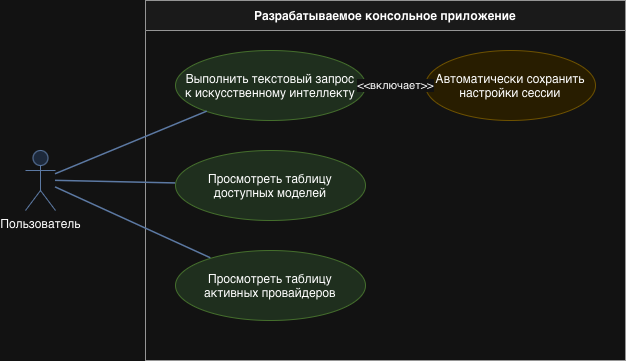

The diagram above was exported from draw.io. Its source (the exported page's mxGraphModel, read from the mxfile embedded in the PNG):
<mxGraphModel dx="-690" dy="-581" grid="1" gridSize="10" guides="1" tooltips="1" connect="1" arrows="1" fold="1" page="1" pageScale="1" pageWidth="827" pageHeight="1169" math="0" shadow="0">
  <root>
    <mxCell id="0" />
    <mxCell id="1" parent="0" />
    <mxCell id="dol45ynQSeBOQYEFh03b-26" parent="1" style="swimlane;whiteSpace=wrap;html=1;startSize=30;collapsible=0;recursiveResize=0;expand=0;fontStyle=1;fillColor=#f5f5f5;strokeColor=#666666;" value="Разрабатываемое консольное приложение" vertex="1">
      <mxGeometry height="360" width="480" x="1900" y="1530" as="geometry" />
    </mxCell>
    <mxCell id="dol45ynQSeBOQYEFh03b-27" parent="dol45ynQSeBOQYEFh03b-26" style="ellipse;whiteSpace=wrap;html=1;fillColor=#d5e8d4;strokeColor=#82b366;html=1;" value="Выполнить текстовый запрос&lt;br&gt;к искусственному интеллекту" vertex="1">
      <mxGeometry height="70" width="190" x="30" y="50" as="geometry" />
    </mxCell>
    <mxCell id="dol45ynQSeBOQYEFh03b-28" parent="dol45ynQSeBOQYEFh03b-26" style="ellipse;whiteSpace=wrap;html=1;fillColor=#d5e8d4;strokeColor=#82b366;html=1;" value="Просмотреть таблицу&lt;br&gt;доступных моделей" vertex="1">
      <mxGeometry height="70" width="190" x="30" y="150" as="geometry" />
    </mxCell>
    <mxCell id="dol45ynQSeBOQYEFh03b-29" parent="dol45ynQSeBOQYEFh03b-26" style="ellipse;whiteSpace=wrap;html=1;fillColor=#d5e8d4;strokeColor=#82b366;html=1;" value="Просмотреть таблицу&lt;br&gt;активных провайдеров" vertex="1">
      <mxGeometry height="70" width="190" x="30" y="250" as="geometry" />
    </mxCell>
    <mxCell id="dol45ynQSeBOQYEFh03b-30" parent="dol45ynQSeBOQYEFh03b-26" style="ellipse;whiteSpace=wrap;html=1;fillColor=#fff2cc;strokeColor=#d6b656;html=1;" value="Автоматически сохранить&lt;br&gt;настройки сессии" vertex="1">
      <mxGeometry height="70" width="170" x="280" y="50" as="geometry" />
    </mxCell>
    <mxCell id="dol45ynQSeBOQYEFh03b-31" parent="1" style="shape=umlActor;verticalLabelPosition=bottom;verticalAlign=top;html=1;outlineConnect=0;fillColor=#dae8fc;strokeColor=#6c8ebf;" value="Пользователь" vertex="1">
      <mxGeometry height="60" width="30" x="1780" y="1680" as="geometry" />
    </mxCell>
    <mxCell id="dol45ynQSeBOQYEFh03b-32" edge="1" parent="1" source="dol45ynQSeBOQYEFh03b-31" style="edgeStyle=none;html=1;endArrow=none;endFill=0;strokeColor=#6c8ebf;strokeWidth=1.5;rounded=0;" target="dol45ynQSeBOQYEFh03b-27">
      <mxGeometry relative="1" as="geometry" />
    </mxCell>
    <mxCell id="dol45ynQSeBOQYEFh03b-33" edge="1" parent="1" source="dol45ynQSeBOQYEFh03b-31" style="edgeStyle=none;html=1;endArrow=none;endFill=0;strokeColor=#6c8ebf;strokeWidth=1.5;rounded=0;" target="dol45ynQSeBOQYEFh03b-28">
      <mxGeometry relative="1" as="geometry" />
    </mxCell>
    <mxCell id="dol45ynQSeBOQYEFh03b-34" edge="1" parent="1" source="dol45ynQSeBOQYEFh03b-31" style="edgeStyle=none;html=1;endArrow=none;endFill=0;strokeColor=#6c8ebf;strokeWidth=1.5;rounded=0;" target="dol45ynQSeBOQYEFh03b-29">
      <mxGeometry relative="1" as="geometry" />
    </mxCell>
    <mxCell id="dol45ynQSeBOQYEFh03b-35" edge="1" parent="1" source="dol45ynQSeBOQYEFh03b-27" style="edgeStyle=orthogonalEdgeStyle;dashed=1;endArrow=open;endSize=8;html=1;labelBackgroundColor=#ffffff;strokeColor=#666666;rounded=0;" target="dol45ynQSeBOQYEFh03b-30" value="&amp;lt;&amp;lt;включает&amp;gt;&amp;gt;">
      <mxGeometry relative="1" as="geometry" />
    </mxCell>
  </root>
</mxGraphModel>